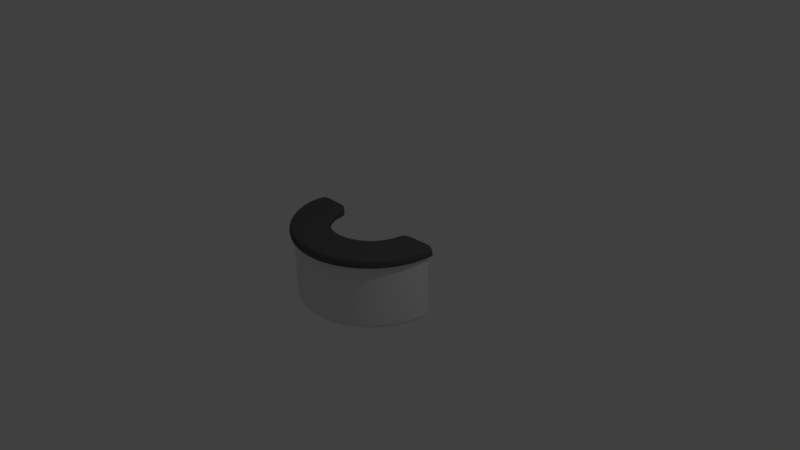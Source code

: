 # Source: CircleDesk.blend  (saved by Blender 2.77.0; exported with 4.5.12 LTS)
import bpy
from mathutils import Matrix  # noqa: F401  (used for matrix-valued properties, if any)

bpy.ops.wm.read_factory_settings(use_empty=True)
scene = bpy.context.scene
scene.name = 'Scene'

# ---- collections
col_collection_1 = bpy.data.collections.new('Collection 1'); scene.collection.children.link(col_collection_1)

# ---- materials (node trees are filled in below, after node groups)
mat_desktop = bpy.data.materials.new('DeskTop')
mat_desktop.alpha_threshold = 0.0
mat_desktop.use_transparent_shadow = False
mat_desktop.diffuse_color = (0.1025, 0.1025, 0.1025, 1.0)
mat_desktop.roughness = 0.5
mat_desktop.line_color = (0.0, 0.0, 0.0, 1.0)
mat_desksupport = bpy.data.materials.new('DeskSupport')
mat_desksupport.alpha_threshold = 0.0
mat_desksupport.use_transparent_shadow = False
mat_desksupport.roughness = 0.5

# ---- material node trees

# ---- world
world_world = bpy.data.worlds.new('World'); scene.world = world_world
world_world.color = (0.05088, 0.05088, 0.05088)
world_world.use_sun_shadow = False
world_world.sun_shadow_jitter_overblur = 0.0
world_world.cycles.sampling_method = 'MANUAL'

# ---- cameras
cam_camera = bpy.data.cameras.new('Camera')
cam_camera.clip_end = 100.0
cam_camera.lens = 35.0
cam_camera.sensor_width = 32.0
cam_camera.sensor_height = 18.0
cam_camera.ortho_scale = 7.314
cam_camera.dof.focus_distance = 0.0
cam_camera.dof.aperture_fstop = 128.0

# ---- lights
light_lamp = bpy.data.lights.new('Lamp', 'POINT')
light_lamp.transmission_factor = 0.0
light_lamp.cutoff_distance = 30.0
light_lamp.energy = 100.0
light_lamp.shadow_buffer_clip_start = 1.001
light_lamp.shadow_soft_size = 0.1
light_lamp.shadow_maximum_resolution = 0.006
light_lamp.use_absolute_resolution = True

# ---- meshes
me_cube_001 = bpy.data.meshes.new('Cube.001')
me_cube_001.from_pydata([(0.3533, -0.853, 0.4828), (0.5129, -0.7677, 0.4828), (0.6528, -0.6528, 0.4828), (0.7677, -0.5129, 0.4828), (1.0, 0.003762, 0.4828), (0.9808, -0.1951, 0.4828), (0.9239, -0.3827, 0.4828), (0.8315, -0.5556, 0.4828), (0.7071, -0.7071, 0.4828), (0.5556, -0.8315, 0.4828), (0.3827, -0.9239, 0.4828), (0.1951, -0.9808, 0.4828), (-3.258e-07, -1.0, 0.4828), (0.6113, -0.6113, 0.3547), (0.8537, 0.04527, 0.3547), (0.3308, -0.7987, 0.3547), (0.1687, -0.8479, 0.3547), (0.8537, -0.1718, 0.3547), (0.3308, -0.7987, 0.4828), (0.1687, -0.8479, 0.4828), (0.4803, -0.7188, 0.3547), (0.8537, -0.1718, 0.4828), (0.7188, -0.4803, 0.3547), (1.043, 0.04323, 0.3547), (1.038, -0.2065, 0.3547), (0.9781, -0.4051, 0.3547), (0.8803, -0.5882, 0.3547), (0.7486, -0.7486, 0.3547), (0.853, -0.3533, 0.4828), (0.5882, -0.8803, 0.3547), (0.5882, -0.8803, 0.4828), (0.9036, -0.1801, 0.4828), (0.4051, -0.9781, 0.3547), (-3.024e-07, -0.9232, 0.4828), (0.9036, 0.003762, 0.4828), (0.1801, -0.9055, 0.4828), (0.4051, -0.9781, 0.4828), (0.7486, -0.7486, 0.4828), (0.5129, -0.7677, 0.3547), (0.2065, -1.038, 0.3547), (0.2065, -1.038, 0.4828), (0.8803, -0.5882, 0.4828), (0.0, -1.058, 0.3547), (0.7677, -0.5129, 0.3547), (0.0, -1.058, 0.4828), (0.9781, -0.4051, 0.4828), (1.0, 0.003762, 0.3547), (0.9808, -0.1951, 0.3547), (0.9239, -0.3827, 0.3547), (0.8315, -0.5556, 0.3547), (0.7071, -0.7071, 0.3547), (0.5556, -0.8315, 0.3547), (0.3827, -0.9239, 0.3547), (0.1951, -0.9808, 0.3547), (-3.258e-07, -1.0, 0.3547), (1.038, -0.2065, 0.4828), (0.8537, 0.04527, 0.4828), (1.043, 0.04323, 0.4828), (0.7188, -0.4803, 0.4828), (0.6113, -0.6113, 0.4828), (0.4803, -0.7188, 0.4828), (0.0, -0.8648, 0.3547), (0.0, -0.8648, 0.4828), (0.853, -0.3533, 0.3547), (0.7986, -0.3311, 0.3547), (-3.024e-07, -0.9232, 0.3547), (0.9036, -0.1801, 0.3547), (0.1801, -0.9055, 0.3547), (0.7986, -0.3311, 0.4828), (0.3533, -0.853, 0.3547), (0.9036, 0.003762, 0.3547), (0.6528, -0.6528, 0.3547), (0.3789, -0.3789, 0.3547), (0.5251, 0.04527, 0.3547), (0.2051, -0.4951, 0.3547), (0.1043, -0.5256, 0.3547), (0.5296, -0.1173, 0.3547), (0.2051, -0.4951, 0.4828), (0.1043, -0.5256, 0.4828), (0.2977, -0.4456, 0.3547), (0.5296, -0.1173, 0.4828), (0.4456, -0.2977, 0.3547), (0.5251, 0.04527, 0.4828), (0.4456, -0.2977, 0.4828), (0.3789, -0.3789, 0.4828), (0.2977, -0.4456, 0.4828), (0.0, -0.5378, 0.3547), (0.0, -0.5378, 0.4828), (0.4975, -0.1995, 0.3547), (0.4975, -0.1995, 0.4828)], [], [(25, 45, 41, 26), (3, 58, 59, 2), (43, 22, 64, 63), (23, 57, 55, 24), (66, 17, 14, 70), (34, 56, 21, 31), (7, 3, 2, 8), (31, 21, 68, 28), (38, 20, 13, 71), (26, 41, 37, 27), (24, 55, 45, 25), (10, 36, 30, 9), (4, 34, 31, 5), (47, 24, 25, 48), (5, 55, 57, 4), (7, 41, 45, 6), (35, 19, 62, 33), (48, 25, 26, 49), (11, 40, 36, 10), (4, 57, 56, 34), (49, 26, 27, 50), (9, 1, 0, 10), (46, 23, 24, 47), (2, 59, 60, 1), (60, 85, 77, 18), (12, 44, 40, 11), (50, 27, 29, 51), (28, 68, 58, 3), (13, 72, 81, 22), (70, 14, 23, 46), (6, 28, 3, 7), (56, 82, 80, 21), (63, 64, 17, 66), (1, 60, 18, 0), (27, 37, 30, 29), (68, 89, 83, 58), (21, 80, 89, 68), (20, 79, 72, 13), (65, 61, 16, 67), (39, 40, 44, 42), (14, 73, 82, 56), (15, 74, 79, 20), (29, 30, 36, 32), (23, 14, 56, 57), (11, 35, 33, 12), (32, 36, 40, 39), (0, 18, 19, 35), (51, 29, 32, 52), (8, 37, 41, 7), (9, 30, 37, 8), (8, 2, 1, 9), (67, 16, 15, 69), (52, 32, 39, 53), (69, 15, 20, 38), (6, 45, 55, 5), (53, 39, 42, 54), (10, 0, 35, 11), (71, 13, 22, 43), (5, 31, 28, 6), (73, 76, 80, 82), (81, 72, 84, 83), (79, 74, 77, 85), (76, 88, 89, 80), (75, 86, 87, 78), (88, 81, 83, 89), (72, 79, 85, 84), (74, 75, 78, 77), (22, 81, 88, 64), (17, 76, 73, 14), (61, 86, 75, 16), (64, 88, 76, 17), (59, 84, 85, 60), (18, 77, 78, 19), (19, 78, 87, 62), (58, 83, 84, 59), (16, 75, 74, 15)])
_k = {(23, 57): 0.42353, (23, 46): 0.42353, (14, 70): 0.42353, (14, 23): 0.42353, (14, 73): 0.42353, (56, 82): 0.42353, (63, 66): 0.4, (66, 70): 0.4, (43, 63): 0.4, (43, 71): 0.4, (38, 71): 0.4, (38, 69): 0.4, (67, 69): 0.4, (65, 67): 0.4, (56, 57): 0.42353, (46, 70): 0.4, (53, 54): 0.4, (52, 53): 0.4, (51, 52): 0.4, (50, 51): 0.4, (49, 50): 0.4, (48, 49): 0.4, (47, 48): 0.4, (46, 47): 0.4, (77, 78): 0.42353, (73, 76): 0.42353, (74, 79): 0.42353, (80, 89): 0.42353, (80, 82): 0.42353, (78, 87): 0.42353, (75, 86): 0.42353, (74, 75): 0.42353, (72, 79): 0.42353, (72, 81): 0.42353, (81, 88): 0.42353, (76, 88): 0.42353, (77, 85): 0.42353, (84, 85): 0.42353, (83, 84): 0.42353, (83, 89): 0.42353}
me_cube_001.attributes.new('crease_edge', 'FLOAT', 'EDGE').data.foreach_set('value', [_k.get((min(e.vertices), max(e.vertices)), 0.0) for e in me_cube_001.edges])
me_cube_001.materials.append(mat_desktop)
me_cube_001.use_remesh_preserve_volume = False
me_cube_001.use_remesh_preserve_attributes = False
me_cube_001.use_mirror_vertex_groups = False
me_cube_001.update()
me_cube = bpy.data.meshes.new('Cube')
me_cube.from_pydata([(0.1801, -0.9055, -0.4828), (0.3533, -0.853, -0.4828), (0.5129, -0.7677, -0.4828), (0.6528, -0.6528, -0.4828), (1.0, 0.003762, -0.4828), (0.9808, -0.1951, -0.4828), (0.9239, -0.3827, -0.4828), (0.8315, -0.5556, -0.4828), (0.7071, -0.7071, -0.4828), (0.5556, -0.8315, -0.4828), (0.3827, -0.9239, -0.4828), (0.1951, -0.9808, -0.4828), (-3.258e-07, -1.0, -0.4828), (0.7677, -0.5129, -0.4828), (0.853, -0.3533, -0.4828), (0.9036, -0.1801, -0.4828), (-3.024e-07, -0.9232, -0.4828), (0.9036, 0.003762, -0.4828), (0.5129, -0.7677, 0.3547), (0.7677, -0.5129, 0.3547), (1.0, 0.003762, 0.3547), (0.9808, -0.1951, 0.3547), (0.9239, -0.3827, 0.3547), (0.8315, -0.5556, 0.3547), (0.7071, -0.7071, 0.3547), (0.5556, -0.8315, 0.3547), (0.3827, -0.9239, 0.3547), (0.1951, -0.9808, 0.3547), (-3.258e-07, -1.0, 0.3547), (0.853, -0.3533, 0.3547), (-3.024e-07, -0.9232, 0.3547), (0.9036, -0.1801, 0.3547), (0.1801, -0.9055, 0.3547), (0.3533, -0.853, 0.3547), (0.9036, 0.003762, 0.3547), (0.6528, -0.6528, 0.3547)], [], [(9, 2, 3, 8), (6, 14, 15, 5), (4, 20, 21, 5), (5, 21, 22, 6), (6, 22, 23, 7), (7, 23, 24, 8), (11, 0, 1, 10), (8, 24, 25, 9), (9, 25, 26, 10), (10, 26, 27, 11), (11, 27, 28, 12), (8, 3, 13, 7), (5, 15, 17, 4), (4, 17, 34, 20), (10, 1, 2, 9), (0, 16, 30, 32), (1, 0, 32, 33), (2, 1, 33, 18), (7, 13, 14, 6), (3, 2, 18, 35), (13, 3, 35, 19), (14, 13, 19, 29), (17, 15, 31, 34), (15, 14, 29, 31), (12, 16, 0, 11)])
_k = {(2, 3): 0.57647, (3, 13): 0.57647, (4, 17): 0.57647, (13, 14): 0.57647, (4, 20): 0.42353, (4, 5): 0.57647, (5, 6): 0.57647, (6, 7): 0.57647, (7, 8): 0.57647, (8, 9): 0.57647, (9, 10): 0.57647, (10, 11): 0.57647, (11, 12): 0.57647, (14, 15): 0.57647, (0, 16): 0.57647, (15, 17): 0.57647, (0, 1): 0.57647, (17, 34): 0.42353, (1, 2): 0.57647, (29, 31): 0.4, (31, 34): 0.4, (19, 29): 0.4, (19, 35): 0.4, (18, 35): 0.4, (18, 33): 0.4, (32, 33): 0.4, (30, 32): 0.4, (20, 34): 0.4, (27, 28): 0.4, (26, 27): 0.4, (25, 26): 0.4, (24, 25): 0.4, (23, 24): 0.4, (22, 23): 0.4, (21, 22): 0.4, (20, 21): 0.4}
me_cube.attributes.new('crease_edge', 'FLOAT', 'EDGE').data.foreach_set('value', [_k.get((min(e.vertices), max(e.vertices)), 0.0) for e in me_cube.edges])
me_cube.materials.append(mat_desksupport)
me_cube.use_remesh_preserve_volume = False
me_cube.use_remesh_preserve_attributes = False
me_cube.use_mirror_vertex_groups = False
me_cube.update()

# ---- objects
ob_cube_001 = bpy.data.objects.new('Cube.001', me_cube_001)
ob_cube = bpy.data.objects.new('Cube', me_cube)
ob_lamp = bpy.data.objects.new('Lamp', light_lamp)
ob_camera = bpy.data.objects.new('Camera', cam_camera)

# ---- transforms, parenting, visibility, modifiers, constraints
ob_cube_001.location = (0.0, 0.0, 0.0)
ob_cube_001.lock_rotations_4d = False
ob_cube_001.empty_display_type = 'ARROWS'
ob_cube_001.lineart.crease_threshold = 0.0
_m = ob_cube_001.modifiers.new('Mirror', 'MIRROR')
_m.use_clip = True
_m = ob_cube_001.modifiers.new('Subsurf', 'SUBSURF')
_m.uv_smooth = 'PRESERVE_CORNERS'
_m.quality = 2
_m.levels = 2
_m.show_only_control_edges = False
ob_cube.location = (0.0, 0.0, 0.0)
ob_cube.lock_rotations_4d = False
ob_cube.empty_display_type = 'ARROWS'
ob_cube.lineart.crease_threshold = 0.0
_m = ob_cube.modifiers.new('Mirror', 'MIRROR')
_m.use_clip = True
_m = ob_cube.modifiers.new('Subsurf', 'SUBSURF')
_m.uv_smooth = 'PRESERVE_CORNERS'
_m.quality = 2
_m.levels = 2
_m.show_only_control_edges = False
ob_lamp.location = (4.076, 1.005, 5.904)
ob_lamp.rotation_euler = (0.6503, 0.05522, 1.866)
ob_lamp.lock_rotations_4d = False
ob_lamp.empty_display_type = 'ARROWS'
ob_lamp.color = (0.0, 0.0, 0.0, 0.0)
ob_lamp.lineart.crease_threshold = 0.0
ob_camera.location = (7.481, -6.508, 5.344)
ob_camera.rotation_euler = (1.109, 0.01082, 0.8149)
ob_camera.lock_rotations_4d = False
ob_camera.empty_display_type = 'ARROWS'
ob_camera.color = (0.0, 0.0, 0.0, 0.0)
ob_camera.display_type = 'WIRE'
ob_camera.lineart.crease_threshold = 0.0

# ---- collection membership
col_collection_1.objects.link(ob_cube_001)
col_collection_1.objects.link(ob_cube)
col_collection_1.objects.link(ob_lamp)
col_collection_1.objects.link(ob_camera)

# ---- scene / render settings (as saved in the file)
scene.camera = ob_camera
scene.frame_start = 1; scene.frame_end = 250; scene.frame_set(1)
scene.render.engine = 'BLENDER_EEVEE_NEXT'
scene.render.resolution_percentage = 50
scene.render.dither_intensity = 0.0
scene.cycles.use_denoising = False
scene.cycles.samples = 128
scene.cycles.sampling_pattern = 'TABULATED_SOBOL'
scene.cycles.light_sampling_threshold = 0.0
scene.cycles.use_adaptive_sampling = False
scene.cycles.use_light_tree = False
scene.cycles.blur_glossy = 0.0
scene.cycles.sample_clamp_indirect = 0.0
scene.view_settings.view_transform = 'Standard'
bpy.context.view_layer.update()
